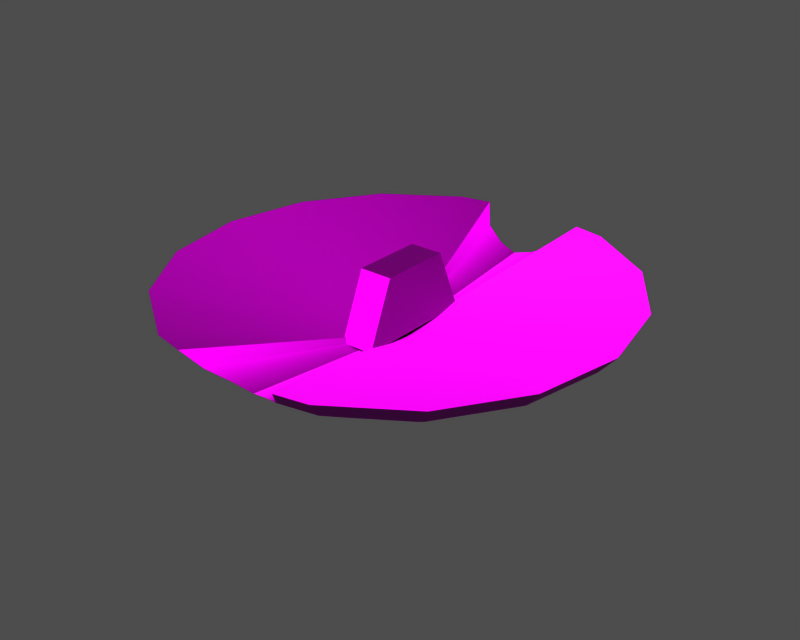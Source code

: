 # Source: i100004.blend  (saved by Blender 3.6.13; exported with 4.5.12 LTS)
import bpy
from mathutils import Matrix  # noqa: F401  (used for matrix-valued properties, if any)

bpy.ops.wm.read_factory_settings(use_empty=True)
scene = bpy.context.scene
scene.name = '1'

# ---- collections
col_collection_1 = bpy.data.collections.new('Collection 1'); scene.collection.children.link(col_collection_1)

# ---- images (referenced by path relative to the original .blend; pixels are not part of the script)
import os
ASSET_DIR = os.environ.get("B2B_ASSET_DIR", "")  # directory of the original .blend (textures are referenced by path, not embedded)
HERE = os.path.dirname(os.path.abspath(__file__))  # packed textures are extracted next to this script under _unpacked/

def load_image(name, relpath, width, height, colorspace="sRGB"):
    """Load a texture the original file referenced (path relative to the .blend, or extracted next to this script)."""
    p = next((c for c in (os.path.join(HERE, relpath), os.path.join(ASSET_DIR, relpath)) if relpath and os.path.exists(c)), "")
    if p:
        img = bpy.data.images.load(p, check_existing=True)
        img.name = name
    else:  # same state as the original file: an image datablock whose file is absent (Cycles renders it pink)
        img = bpy.data.images.new(name, width, height)
        img.source = "FILE"
        img.filepath = "//" + (relpath or name)
    img.colorspace_settings.name = colorspace
    return img
img_object04_diff_0 = load_image('Object04_diff_0', 'item00015.dds', 1024, 1024, 'Non-Color')
img_object04_norm_0 = load_image('Object04_norm_0', 'item00015_n.dds', 1024, 1024, 'Non-Color')
img_object04_spec_0 = load_image('Object04_spec_0', 'item00015_sp.dds', 1024, 1024, 'Non-Color')

# ---- materials (node trees are filled in below, after node groups)
mat_object04_mat_001 = bpy.data.materials.new('Object04_mat.001')

# ---- material node trees
mat_object04_mat_001.use_nodes = True; mat_object04_mat_001.node_tree.nodes.clear()
_N = mat_object04_mat_001.node_tree.nodes; _L = mat_object04_mat_001.node_tree.links
n0 = _N.new('ShaderNodeBsdfPrincipled'); n0.name = 'Principled BSDF'; n0.location = (0, 0)
n0.distribution = 'GGX'
n0.subsurface_method = 'RANDOM_WALK_SKIN'
n0.inputs[3].default_value = 1.45
n0.inputs[27].default_value = (0.0, 0.0, 0.0, 1.0)
n0.inputs[28].default_value = 1.0
n1 = _N.new('ShaderNodeOutputMaterial'); n1.name = 'Material Output'; n1.location = (0, 0)
n2 = _N.new('ShaderNodeTexImage'); n2.name = 'Image Texture'; n2.location = (0, 0)
n2.image = img_object04_diff_0
n3 = _N.new('ShaderNodeUVMap'); n3.name = 'UV Map'; n3.location = (0, 0)
n4 = _N.new('ShaderNodeTexImage'); n4.name = 'Image Texture.001'; n4.location = (0, 0)
n4.image = img_object04_norm_0
n5 = _N.new('ShaderNodeNormalMap'); n5.name = 'Normal Map'; n5.location = (0, 0)
n6 = _N.new('ShaderNodeUVMap'); n6.name = 'UV Map.001'; n6.location = (0, 0)
n7 = _N.new('ShaderNodeTexImage'); n7.name = 'Image Texture.002'; n7.location = (0, 0)
n7.image = img_object04_spec_0
n8 = _N.new('ShaderNodeUVMap'); n8.name = 'UV Map.002'; n8.location = (0, 0)
_L.new(n0.outputs[0], n1.inputs[0])
_L.new(n2.outputs[0], n0.inputs[0])
_L.new(n3.outputs[0], n2.inputs[0])
_L.new(n4.outputs[0], n5.inputs[1])
_L.new(n5.outputs[0], n0.inputs[5])
_L.new(n6.outputs[0], n4.inputs[0])
_L.new(n7.outputs[0], n0.inputs[13])
_L.new(n8.outputs[0], n7.inputs[0])
n1.is_active_output = True

# ---- meshes
me_object04 = bpy.data.meshes.new('Object04')
me_object04.from_pydata([(1.415, -2.837, 0.649), (1.415, 3.208, 0.649), (-1.415, 3.208, 0.649), (-1.415, -2.837, 0.649), (1.415, 5.464, -4.785), (-1.415, 5.464, -4.785), (-1.415, 3.208, 0.649), (1.415, 3.208, 0.649), (1.415, -5.093, -4.785), (1.415, 5.464, -4.785), (1.415, 3.208, 0.649), (1.415, -2.837, 0.649), (-1.415, -5.093, -4.785), (1.415, -5.093, -4.785), (1.415, -2.837, 0.649), (-1.415, -2.837, 0.649), (-1.415, 5.464, -4.785), (-1.415, -5.093, -4.785), (-1.415, -2.837, 0.649), (-1.415, 3.208, 0.649), (2.861e-06, 7.31, -7.511), (3.176e-06, 1.316e-06, -9.437), (-2.797, 6.753, -7.525), (-5.169, 5.169, -7.559), (-6.753, 2.797, -7.592), (-7.31, 1.956e-06, -7.606), (-5.169, 12.48, -5.279), (2.861e-06, 13.51, -5.269), (-9.551, 9.551, -5.304), (-12.48, 5.169, -5.329), (-13.51, 2.207e-06, -5.339), (-12.48, 12.48, -2.673), (-6.753, 16.3, -2.673), (-16.3, 6.753, -2.673), (-17.65, 1.943e-06, -2.673), (-13.51, 13.51, -1.027), (-7.31, 17.65, -1.027), (-17.65, 7.31, -1.027), (-19.1, 3.686e-06, -1.027), (-4.589, 18.19, -1.027), (-7.31, 17.65, -1.027), (2.764e-06, 2.219e-06, -5.605), (-17.65, 7.31, -1.027), (-13.51, 13.51, -1.027), (-19.1, 3.686e-06, -1.027), (-4.589, 18.19, -1.027), (-3.549, 16.94, -2.673), (-1.566, 16.0, -3.511), (2.861e-06, 15.69, -3.9), (-3.549, 16.94, -2.673), (-4.589, 18.19, -1.027), (-1.566, 16.0, -3.511), (2.861e-06, 15.69, -3.9), (2.861e-06, -7.31, -7.511), (-2.797, -6.753, -7.525), (-5.169, -5.169, -7.559), (-6.753, -2.797, -7.592), (-5.169, -12.48, -5.279), (2.861e-06, -13.51, -5.269), (-9.551, -9.551, -5.304), (-12.48, -5.169, -5.329), (-12.48, -12.48, -2.673), (-6.753, -16.3, -2.673), (-16.3, -6.753, -2.673), (-13.51, -13.51, -1.027), (-7.31, -17.65, -1.027), (-17.65, -7.31, -1.027), (-7.31, -17.65, -1.027), (-4.589, -18.19, -1.027), (-17.65, -7.31, -1.027), (-13.51, -13.51, -1.027), (-4.589, -18.19, -1.027), (-3.549, -16.94, -2.673), (2.861e-06, -15.69, -3.9), (-1.566, -16.0, -3.511), (-3.549, -16.94, -2.673), (-4.589, -18.19, -1.027), (-1.566, -16.0, -3.511), (2.861e-06, -15.69, -3.9), (2.797, 6.753, -7.525), (5.169, 5.169, -7.559), (6.753, 2.797, -7.592), (7.31, 1.956e-06, -7.606), (5.169, 12.48, -5.279), (9.551, 9.551, -5.304), (12.48, 5.169, -5.329), (13.51, 2.207e-06, -5.339), (12.48, 12.48, -2.673), (6.753, 16.3, -2.673), (16.3, 6.753, -2.673), (17.65, 1.943e-06, -2.673), (13.51, 13.51, -1.027), (7.31, 17.65, -1.027), (17.65, 7.31, -1.027), (19.1, 3.686e-06, -1.027), (7.31, 17.65, -1.027), (4.589, 18.19, -1.027), (2.764e-06, 2.219e-06, -5.605), (17.65, 7.31, -1.027), (13.51, 13.51, -1.027), (19.1, 3.686e-06, -1.027), (4.589, 18.19, -1.027), (3.549, 16.94, -2.673), (1.566, 16.0, -3.511), (3.549, 16.94, -2.673), (4.589, 18.19, -1.027), (1.566, 16.0, -3.511), (2.797, -6.753, -7.525), (5.169, -5.169, -7.559), (6.753, -2.797, -7.592), (5.169, -12.48, -5.279), (9.551, -9.551, -5.304), (12.48, -5.169, -5.329), (12.48, -12.48, -2.673), (6.753, -16.3, -2.673), (16.3, -6.753, -2.673), (13.51, -13.51, -1.027), (7.31, -17.65, -1.027), (17.65, -7.31, -1.027), (4.589, -18.19, -1.027), (7.31, -17.65, -1.027), (17.65, -7.31, -1.027), (13.51, -13.51, -1.027), (4.589, -18.19, -1.027), (3.549, -16.94, -2.673), (1.566, -16.0, -3.511), (3.549, -16.94, -2.673), (4.589, -18.19, -1.027), (1.566, -16.0, -3.511)], [], [(0, 1, 2), (3, 0, 2), (4, 5, 6), (6, 7, 4), (8, 9, 10), (10, 11, 8), (12, 13, 14), (14, 15, 12), (16, 17, 18), (18, 19, 16), (20, 21, 22), (22, 21, 23), (24, 23, 21), (24, 21, 25), (26, 27, 20), (20, 22, 26), (28, 26, 22), (22, 23, 28), (29, 28, 23), (23, 24, 29), (30, 29, 24), (24, 25, 30), (31, 32, 26), (26, 28, 31), (33, 31, 28), (28, 29, 33), (34, 33, 29), (29, 30, 34), (35, 36, 32), (32, 31, 35), (37, 35, 31), (31, 33, 37), (38, 37, 33), (33, 34, 38), (39, 40, 41), (42, 41, 43), (43, 41, 40), (44, 41, 42), (45, 46, 32), (32, 36, 45), (47, 48, 27), (26, 32, 46), (26, 46, 47), (26, 47, 27), (41, 49, 50), (41, 51, 49), (41, 52, 51), (21, 53, 54), (21, 54, 55), (55, 56, 21), (21, 56, 25), (57, 54, 53), (53, 58, 57), (59, 55, 54), (54, 57, 59), (60, 56, 55), (55, 59, 60), (30, 25, 56), (56, 60, 30), (61, 59, 57), (57, 62, 61), (63, 60, 59), (59, 61, 63), (34, 30, 60), (60, 63, 34), (64, 61, 62), (62, 65, 64), (66, 63, 61), (61, 64, 66), (38, 34, 63), (63, 66, 38), (67, 68, 41), (41, 69, 70), (41, 70, 67), (41, 44, 69), (71, 65, 62), (62, 72, 71), (58, 73, 74), (57, 58, 74), (72, 62, 57), (72, 57, 74), (75, 41, 76), (77, 41, 75), (78, 41, 77), (21, 20, 79), (21, 79, 80), (80, 81, 21), (21, 81, 82), (83, 79, 20), (20, 27, 83), (84, 80, 79), (79, 83, 84), (85, 81, 80), (80, 84, 85), (86, 82, 81), (81, 85, 86), (87, 84, 83), (83, 88, 87), (89, 85, 84), (84, 87, 89), (90, 86, 85), (85, 89, 90), (91, 87, 88), (88, 92, 91), (93, 89, 87), (87, 91, 93), (94, 90, 89), (89, 93, 94), (95, 96, 97), (97, 98, 99), (97, 99, 95), (97, 100, 98), (101, 92, 88), (88, 102, 101), (27, 48, 103), (83, 27, 103), (102, 88, 83), (102, 83, 103), (104, 97, 105), (106, 97, 104), (52, 97, 106), (53, 21, 107), (107, 21, 108), (109, 108, 21), (109, 21, 82), (110, 58, 53), (53, 107, 110), (111, 110, 107), (107, 108, 111), (112, 111, 108), (108, 109, 112), (86, 112, 109), (109, 82, 86), (113, 114, 110), (110, 111, 113), (115, 113, 111), (111, 112, 115), (90, 115, 112), (112, 86, 90), (116, 117, 114), (114, 113, 116), (118, 116, 113), (113, 115, 118), (94, 118, 115), (115, 90, 94), (119, 120, 97), (121, 97, 122), (122, 97, 120), (100, 97, 121), (123, 124, 114), (114, 117, 123), (125, 73, 58), (110, 114, 124), (110, 124, 125), (110, 125, 58), (97, 126, 127), (97, 128, 126), (97, 78, 128)])
me_object04.polygons.foreach_set('use_smooth', [True] * 158)
_uv = me_object04.uv_layers.new(name='UVTex')
_uv.uv.foreach_set('vector', [0.9272, 0.9301, 0.9272, 0.7484, 0.8729, 0.7484, 0.8729, 0.9301, 0.9272, 0.9301, 0.8729, 0.7484, 0.9673, 0.703, 0.8328, 0.703, 0.8729, 0.7484, 0.8729, 0.7484, 0.9272, 0.7484, 0.9673, 0.703, 0.9673, 0.9756, 0.9673, 0.703, 0.9272, 0.7484, 0.9272, 0.7484, 0.9272, 0.9301, 0.9673, 0.9756, 0.8328, 0.9756, 0.9673, 0.9756, 0.9272, 0.9301, 0.9272, 0.9301, 0.8729, 0.9301, 0.8328, 0.9756, 0.8328, 0.703, 0.8328, 0.9756, 0.8729, 0.9301, 0.8729, 0.9301, 0.8729, 0.7484, 0.8328, 0.703, 0.4007, 0.7108, 0.2896, 0.7059, 0.3904, 0.7514, 0.3904, 0.7514, 0.2896, 0.7059, 0.3648, 0.785, 0.3277, 0.8066, 0.3648, 0.785, 0.2896, 0.7059, 0.3277, 0.8066, 0.2896, 0.7059, 0.2848, 0.8129, 0.4759, 0.79, 0.4949, 0.715, 0.4007, 0.7108, 0.4007, 0.7108, 0.3904, 0.7514, 0.4759, 0.79, 0.4286, 0.8522, 0.4759, 0.79, 0.3904, 0.7514, 0.3904, 0.7514, 0.3648, 0.785, 0.4286, 0.8522, 0.36, 0.8921, 0.4286, 0.8522, 0.3648, 0.785, 0.3648, 0.785, 0.3277, 0.8066, 0.36, 0.8921, 0.2808, 0.9036, 0.36, 0.8921, 0.3277, 0.8066, 0.3277, 0.8066, 0.2848, 0.8129, 0.2808, 0.9036, 0.4712, 0.897, 0.5331, 0.8158, 0.4759, 0.79, 0.4759, 0.79, 0.4286, 0.8522, 0.4712, 0.897, 0.3816, 0.9491, 0.4712, 0.897, 0.4286, 0.8522, 0.4286, 0.8522, 0.36, 0.8921, 0.3816, 0.9491, 0.2781, 0.9642, 0.3816, 0.9491, 0.36, 0.8921, 0.36, 0.8921, 0.2808, 0.9036, 0.2781, 0.9642, 0.4861, 0.9128, 0.5531, 0.8248, 0.5331, 0.8158, 0.5331, 0.8158, 0.4712, 0.897, 0.4861, 0.9128, 0.3892, 0.9692, 0.4861, 0.9128, 0.4712, 0.897, 0.4712, 0.897, 0.3816, 0.9491, 0.3892, 0.9692, 0.2771, 0.9855, 0.3892, 0.9692, 0.3816, 0.9491, 0.3816, 0.9491, 0.2781, 0.9642, 0.2771, 0.9855, 0.6181, 0.9606, 0.6438, 0.9557, 0.5769, 0.7935, 0.7414, 0.8607, 0.5769, 0.7935, 0.7023, 0.9176, 0.7023, 0.9176, 0.5769, 0.7935, 0.6438, 0.9557, 0.7551, 0.7935, 0.5769, 0.7935, 0.7414, 0.8607, 0.5631, 0.7854, 0.5448, 0.7693, 0.5331, 0.8158, 0.5331, 0.8158, 0.5531, 0.8248, 0.5631, 0.7854, 0.5318, 0.7396, 0.5281, 0.7165, 0.4949, 0.715, 0.4759, 0.79, 0.5331, 0.8158, 0.5448, 0.7693, 0.4759, 0.79, 0.5448, 0.7693, 0.5318, 0.7396, 0.4759, 0.79, 0.5318, 0.7396, 0.4949, 0.715, 0.5769, 0.7935, 0.6082, 0.9492, 0.6181, 0.9606, 0.5769, 0.7935, 0.5895, 0.9405, 0.6082, 0.9492, 0.5769, 0.7935, 0.5747, 0.9377, 0.5895, 0.9405, 0.2896, 0.7059, 0.1784, 0.7009, 0.1851, 0.7422, 0.2896, 0.7059, 0.1851, 0.7422, 0.2076, 0.778, 0.2076, 0.778, 0.2426, 0.8028, 0.2896, 0.7059, 0.2896, 0.7059, 0.2426, 0.8028, 0.2848, 0.8129, 0.09649, 0.7731, 0.1851, 0.7422, 0.1784, 0.7009, 0.1784, 0.7009, 0.08423, 0.6967, 0.09649, 0.7731, 0.1381, 0.8392, 0.2076, 0.778, 0.1851, 0.7422, 0.1851, 0.7422, 0.09649, 0.7731, 0.1381, 0.8392, 0.2029, 0.885, 0.2426, 0.8028, 0.2076, 0.778, 0.2076, 0.778, 0.1381, 0.8392, 0.2029, 0.885, 0.2808, 0.9036, 0.2848, 0.8129, 0.2426, 0.8028, 0.2426, 0.8028, 0.2029, 0.885, 0.2808, 0.9036, 0.09172, 0.8801, 0.1381, 0.8392, 0.09649, 0.7731, 0.09649, 0.7731, 0.03729, 0.7937, 0.09172, 0.8801, 0.1763, 0.94, 0.2029, 0.885, 0.1381, 0.8392, 0.1381, 0.8392, 0.09172, 0.8801, 0.1763, 0.94, 0.2781, 0.9642, 0.2808, 0.9036, 0.2029, 0.885, 0.2029, 0.885, 0.1763, 0.94, 0.2781, 0.9642, 0.07542, 0.8944, 0.09172, 0.8801, 0.03729, 0.7937, 0.03729, 0.7937, 0.01651, 0.8009, 0.07542, 0.8944, 0.1669, 0.9593, 0.1763, 0.94, 0.09172, 0.8801, 0.09172, 0.8801, 0.07542, 0.8944, 0.1669, 0.9593, 0.2771, 0.9855, 0.2781, 0.9642, 0.1763, 0.94, 0.1763, 0.94, 0.1669, 0.9593, 0.2771, 0.9855, 0.6438, 0.6314, 0.6181, 0.6264, 0.5769, 0.7935, 0.5769, 0.7935, 0.7414, 0.7263, 0.7023, 0.6694, 0.5769, 0.7935, 0.7023, 0.6694, 0.6438, 0.6314, 0.5769, 0.7935, 0.7551, 0.7935, 0.7414, 0.7263, 0.01005, 0.7607, 0.01651, 0.8009, 0.03729, 0.7937, 0.03729, 0.7937, 0.02969, 0.7463, 0.01005, 0.7607, 0.08423, 0.6967, 0.05104, 0.6952, 0.04531, 0.7179, 0.09649, 0.7731, 0.08423, 0.6967, 0.04531, 0.7179, 0.02969, 0.7463, 0.03729, 0.7937, 0.09649, 0.7731, 0.02969, 0.7463, 0.09649, 0.7731, 0.04531, 0.7179, 0.6082, 0.6378, 0.5769, 0.7935, 0.6181, 0.6264, 0.5895, 0.6465, 0.5769, 0.7935, 0.6082, 0.6378, 0.5747, 0.6493, 0.5769, 0.7935, 0.5895, 0.6465, 0.2896, 0.7059, 0.4007, 0.7108, 0.3941, 0.6695, 0.2896, 0.7059, 0.3941, 0.6695, 0.3715, 0.6337, 0.3715, 0.6337, 0.3365, 0.6089, 0.2896, 0.7059, 0.2896, 0.7059, 0.3365, 0.6089, 0.2944, 0.5988, 0.4827, 0.6386, 0.3941, 0.6695, 0.4007, 0.7108, 0.4007, 0.7108, 0.4949, 0.715, 0.4827, 0.6386, 0.441, 0.5725, 0.3715, 0.6337, 0.3941, 0.6695, 0.3941, 0.6695, 0.4827, 0.6386, 0.441, 0.5725, 0.3763, 0.5267, 0.3365, 0.6089, 0.3715, 0.6337, 0.3715, 0.6337, 0.441, 0.5725, 0.3763, 0.5267, 0.2984, 0.5081, 0.2944, 0.5988, 0.3365, 0.6089, 0.3365, 0.6089, 0.3763, 0.5267, 0.2984, 0.5081, 0.4875, 0.5316, 0.441, 0.5725, 0.4827, 0.6386, 0.4827, 0.6386, 0.5419, 0.618, 0.4875, 0.5316, 0.4029, 0.4717, 0.3763, 0.5267, 0.441, 0.5725, 0.441, 0.5725, 0.4875, 0.5316, 0.4029, 0.4717, 0.3011, 0.4475, 0.2984, 0.5081, 0.3763, 0.5267, 0.3763, 0.5267, 0.4029, 0.4717, 0.3011, 0.4475, 0.5038, 0.5173, 0.4875, 0.5316, 0.5419, 0.618, 0.5419, 0.618, 0.5627, 0.6108, 0.5038, 0.5173, 0.4122, 0.4524, 0.4029, 0.4717, 0.4875, 0.5316, 0.4875, 0.5316, 0.5038, 0.5173, 0.4122, 0.4524, 0.302, 0.4262, 0.3011, 0.4475, 0.4029, 0.4717, 0.4029, 0.4717, 0.4122, 0.4524, 0.302, 0.4262, 0.6441, 0.9557, 0.6184, 0.9606, 0.5773, 0.7935, 0.5773, 0.7935, 0.7418, 0.8607, 0.7027, 0.9176, 0.5773, 0.7935, 0.7027, 0.9176, 0.6441, 0.9557, 0.5773, 0.7935, 0.7555, 0.7935, 0.7418, 0.8607, 0.5691, 0.651, 0.5627, 0.6108, 0.5419, 0.618, 0.5419, 0.618, 0.5495, 0.6654, 0.5691, 0.651, 0.4949, 0.715, 0.5281, 0.7165, 0.5339, 0.6938, 0.4827, 0.6386, 0.4949, 0.715, 0.5339, 0.6938, 0.5495, 0.6654, 0.5419, 0.618, 0.4827, 0.6386, 0.5495, 0.6654, 0.4827, 0.6386, 0.5339, 0.6938, 0.6086, 0.9492, 0.5773, 0.7935, 0.6184, 0.9606, 0.5899, 0.9405, 0.5773, 0.7935, 0.6086, 0.9492, 0.5747, 0.9377, 0.5773, 0.7935, 0.5899, 0.9405, 0.1784, 0.7009, 0.2896, 0.7059, 0.1887, 0.6603, 0.1887, 0.6603, 0.2896, 0.7059, 0.2144, 0.6267, 0.2515, 0.6051, 0.2144, 0.6267, 0.2896, 0.7059, 0.2515, 0.6051, 0.2896, 0.7059, 0.2944, 0.5988, 0.1032, 0.6217, 0.08423, 0.6967, 0.1784, 0.7009, 0.1784, 0.7009, 0.1887, 0.6603, 0.1032, 0.6217, 0.1506, 0.5596, 0.1032, 0.6217, 0.1887, 0.6603, 0.1887, 0.6603, 0.2144, 0.6267, 0.1506, 0.5596, 0.2191, 0.5197, 0.1506, 0.5596, 0.2144, 0.6267, 0.2144, 0.6267, 0.2515, 0.6051, 0.2191, 0.5197, 0.2984, 0.5081, 0.2191, 0.5197, 0.2515, 0.6051, 0.2515, 0.6051, 0.2944, 0.5988, 0.2984, 0.5081, 0.108, 0.5147, 0.04611, 0.5959, 0.1032, 0.6217, 0.1032, 0.6217, 0.1506, 0.5596, 0.108, 0.5147, 0.1975, 0.4626, 0.108, 0.5147, 0.1506, 0.5596, 0.1506, 0.5596, 0.2191, 0.5197, 0.1975, 0.4626, 0.3011, 0.4475, 0.1975, 0.4626, 0.2191, 0.5197, 0.2191, 0.5197, 0.2984, 0.5081, 0.3011, 0.4475, 0.09304, 0.499, 0.02605, 0.5869, 0.04611, 0.5959, 0.04611, 0.5959, 0.108, 0.5147, 0.09304, 0.499, 0.19, 0.4425, 0.09304, 0.499, 0.108, 0.5147, 0.108, 0.5147, 0.1975, 0.4626, 0.19, 0.4425, 0.302, 0.4262, 0.19, 0.4425, 0.1975, 0.4626, 0.1975, 0.4626, 0.3011, 0.4475, 0.302, 0.4262, 0.6184, 0.6264, 0.6441, 0.6314, 0.5773, 0.7935, 0.7418, 0.7263, 0.5773, 0.7935, 0.7027, 0.6694, 0.7027, 0.6694, 0.5773, 0.7935, 0.6441, 0.6314, 0.7555, 0.7935, 0.5773, 0.7935, 0.7418, 0.7263, 0.01604, 0.6263, 0.03432, 0.6424, 0.04611, 0.5959, 0.04611, 0.5959, 0.02605, 0.5869, 0.01604, 0.6263, 0.04736, 0.6721, 0.05104, 0.6952, 0.08423, 0.6967, 0.1032, 0.6217, 0.04611, 0.5959, 0.03432, 0.6424, 0.1032, 0.6217, 0.03432, 0.6424, 0.04736, 0.6721, 0.1032, 0.6217, 0.04736, 0.6721, 0.08423, 0.6967, 0.5773, 0.7935, 0.6086, 0.6378, 0.6184, 0.6264, 0.5773, 0.7935, 0.5899, 0.6465, 0.6086, 0.6378, 0.5773, 0.7935, 0.5747, 0.6493, 0.5899, 0.6465])
me_object04.materials.append(mat_object04_mat_001)
me_object04.use_remesh_preserve_volume = False
me_object04.use_remesh_preserve_attributes = False
me_object04.use_mirror_vertex_groups = False
me_object04.update()
arm_armature = bpy.data.armatures.new('armature')  # bones are not reproduced

# ---- objects
ob_i100004_obj = bpy.data.objects.new('i100004_obj', arm_armature)
ob_object04 = bpy.data.objects.new('Object04', me_object04)

# ---- transforms, parenting, visibility, modifiers, constraints
ob_i100004_obj.location = (0.0, 0.0, 0.0)
ob_i100004_obj.lock_rotations_4d = False
ob_i100004_obj.empty_display_type = 'ARROWS'
ob_i100004_obj.show_in_front = True
ob_i100004_obj.lineart.crease_threshold = 0.0
ob_object04.parent = ob_i100004_obj
ob_object04.location = (0.0, 0.0, 0.0)
ob_object04.lock_rotations_4d = False
ob_object04.empty_display_type = 'ARROWS'
ob_object04.lineart.crease_threshold = 0.0
_vg = ob_object04.vertex_groups.new(name='root')
_vg.add([0, 1, 2, 3, 4, 5, 6, 7, 8, 9, 10, 11, 12, 13, 14, 15, 16, 17, 18, 19, 20, 21, 22, 23, 24, 25, 26, 27, 28, 29, 30, 31, 32, 33, 34, 35, 36, 37, 38, 39, 40, 41, 42, 43, 44, 45, 46, 47, 48, 49, 50, 51, 52, 53, 54, 55, 56, 57, 58, 59, 60, 61, 62, 63, 64, 65, 66, 67, 68, 69, 70, 71, 72, 73, 74, 75, 76, 77, 78, 79, 80, 81, 82, 83, 84, 85, 86, 87, 88, 89, 90, 91, 92, 93, 94, 95, 96, 97, 98, 99, 100, 101, 102, 103, 104, 105, 106, 107, 108, 109, 110, 111, 112, 113, 114, 115, 116, 117, 118, 119, 120, 121, 122, 123, 124, 125, 126, 127, 128], 1.0, 'REPLACE')
_m = ob_object04.modifiers.new('Armature', 'ARMATURE')
_m.object = ob_i100004_obj
_m.use_bone_envelopes = True

# ---- collection membership
col_collection_1.objects.link(ob_i100004_obj)
col_collection_1.objects.link(ob_object04)

# ---- scene / render settings (as saved in the file)
scene.frame_start = 1; scene.frame_end = 250; scene.frame_set(1)
scene.render.engine = 'BLENDER_EEVEE_NEXT'
scene.render.image_settings.file_format = 'TARGA'
scene.render.image_settings.color_mode = 'RGB'
scene.render.image_settings.compression = 90
scene.render.resolution_x = 320
scene.render.resolution_y = 256
scene.render.fps = 25
scene.render.dither_intensity = 0.0
scene.render.use_compositing = False
scene.render.use_sequencer = False
scene.render.use_file_extension = False
scene.render.bake_margin = 2
scene.render.bake_bias = 0.0
scene.render.use_stamp_time = False
scene.render.use_stamp_date = False
scene.render.use_stamp_frame = False
scene.render.use_stamp_camera = False
scene.render.use_stamp_scene = False
scene.render.use_stamp_filename = False
scene.render.use_stamp_render_time = False
scene.render.stamp_font_size = 0
scene.render.stamp_foreground = (0.0, 0.0, 0.0, 0.0)
scene.render.stamp_background = (0.0, 0.0, 0.0, 0.0)
scene.cycles.use_denoising = False
scene.cycles.samples = 10
scene.cycles.sampling_pattern = 'TABULATED_SOBOL'
scene.cycles.light_sampling_threshold = 0.0
scene.cycles.use_adaptive_sampling = False
scene.cycles.use_light_tree = False
scene.cycles.blur_glossy = 0.0
scene.cycles.volume_bounces = 1
scene.cycles.pixel_filter_type = 'GAUSSIAN'
scene.cycles.sample_clamp_indirect = 0.0
scene.view_settings.view_transform = 'Raw'
bpy.context.view_layer.update()

# ---- added for rendering (the .blend has no active camera and no usable light): camera, sun + grey world if the file has none
cam_auto = bpy.data.cameras.new('AutoCamera')
cam_auto.lens = 50.0
cam_auto.sensor_width = 36.0
cam_auto.clip_end = 1000.0
ob_auto_camera = bpy.data.objects.new('AutoCamera', cam_auto)
scene.collection.objects.link(ob_auto_camera)
ob_auto_camera.location = (49.6906, -59.6287, 35.3586)
ob_auto_camera.rotation_euler = (1.09748, -7.21219e-08, 0.694738)
scene.camera = ob_auto_camera
light_auto_sun = bpy.data.lights.new('AutoSun', 'SUN')
light_auto_sun.energy = 3.0
light_auto_sun.angle = 0.0523599
ob_auto_sun = bpy.data.objects.new('AutoSun', light_auto_sun)
scene.collection.objects.link(ob_auto_sun)
ob_auto_sun.rotation_euler = (0.872665, 0.174533, 0.523599)
if scene.world is None:
    world_auto = bpy.data.worlds.new('AutoWorld')
    world_auto.color = (0.3, 0.3, 0.3)
    scene.world = world_auto
bpy.context.view_layer.update()
